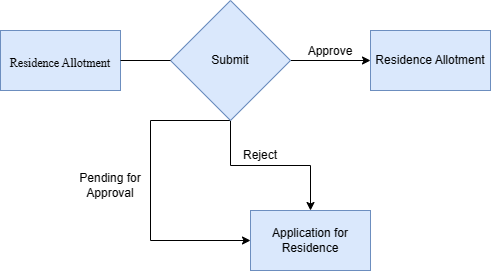

The diagram above was exported from draw.io. Its source (the exported page's mxGraphModel, read from the mxfile embedded in the PNG):
<mxGraphModel dx="396" dy="714" grid="1" gridSize="10" guides="1" tooltips="1" connect="1" arrows="1" fold="1" page="1" pageScale="1" pageWidth="850" pageHeight="1100" math="0" shadow="0">
  <root>
    <mxCell id="0" />
    <mxCell id="1" parent="0" />
    <mxCell id="xE0rwOXQKv9Jl8i6XUmA-6" value="" style="edgeStyle=orthogonalEdgeStyle;rounded=0;orthogonalLoop=1;jettySize=auto;html=1;fontSize=12;" edge="1" parent="1" source="vWp92BVAWtte3-ZsINCP-1" target="xE0rwOXQKv9Jl8i6XUmA-5">
      <mxGeometry relative="1" as="geometry" />
    </mxCell>
    <mxCell id="xE0rwOXQKv9Jl8i6XUmA-11" value="" style="edgeStyle=orthogonalEdgeStyle;rounded=0;orthogonalLoop=1;jettySize=auto;html=1;fontSize=12;" edge="1" parent="1" source="vWp92BVAWtte3-ZsINCP-1" target="xE0rwOXQKv9Jl8i6XUmA-9">
      <mxGeometry relative="1" as="geometry" />
    </mxCell>
    <mxCell id="xE0rwOXQKv9Jl8i6XUmA-12" style="edgeStyle=orthogonalEdgeStyle;rounded=0;orthogonalLoop=1;jettySize=auto;html=1;fontSize=12;entryX=0;entryY=0.5;entryDx=0;entryDy=0;exitX=0.5;exitY=1;exitDx=0;exitDy=0;" edge="1" parent="1" source="vWp92BVAWtte3-ZsINCP-1" target="xE0rwOXQKv9Jl8i6XUmA-9">
      <mxGeometry relative="1" as="geometry">
        <mxPoint x="210" y="270" as="targetPoint" />
        <Array as="points">
          <mxPoint x="180" y="230" />
          <mxPoint x="180" y="350" />
        </Array>
      </mxGeometry>
    </mxCell>
    <mxCell id="vWp92BVAWtte3-ZsINCP-1" value="Submit" style="rhombus;whiteSpace=wrap;html=1;fillColor=#dae8fc;strokeColor=#6c8ebf;" parent="1" vertex="1">
      <mxGeometry x="200" y="110" width="120" height="120" as="geometry" />
    </mxCell>
    <mxCell id="vWp92BVAWtte3-ZsINCP-2" value="&lt;p style=&quot;margin-left:0.0000pt;mso-para-margin-left:0.0000gd;text-indent:0.0000pt;&lt;br/&gt;mso-char-indent-count:0.0000;text-align:left;mso-outline-level:2;&lt;br/&gt;line-height:150%;mso-list:l0 level2 lfo1;&quot; class=&quot;MsoNormal&quot;&gt;&lt;span style=&quot;font-family: &amp;quot;Times New Roman&amp;quot;;&quot;&gt;&lt;font style=&quot;font-size: 12px;&quot;&gt;Residence Allotment&lt;/font&gt;&lt;/span&gt;&lt;b&gt;&lt;span style=&quot;font-family: &amp;quot;Times New Roman&amp;quot;; font-size: 16pt;&quot;&gt;&lt;/span&gt;&lt;/b&gt;&lt;/p&gt;" style="rounded=0;whiteSpace=wrap;html=1;fillColor=#dae8fc;strokeColor=#6c8ebf;" parent="1" vertex="1">
      <mxGeometry x="30" y="140" width="120" height="60" as="geometry" />
    </mxCell>
    <mxCell id="vWp92BVAWtte3-ZsINCP-4" value="" style="endArrow=none;html=1;rounded=0;exitX=1;exitY=0.5;exitDx=0;exitDy=0;entryX=0;entryY=0.5;entryDx=0;entryDy=0;" parent="1" source="vWp92BVAWtte3-ZsINCP-2" target="vWp92BVAWtte3-ZsINCP-1" edge="1">
      <mxGeometry width="50" height="50" relative="1" as="geometry">
        <mxPoint x="180" y="220" as="sourcePoint" />
        <mxPoint x="230" y="170" as="targetPoint" />
      </mxGeometry>
    </mxCell>
    <mxCell id="xE0rwOXQKv9Jl8i6XUmA-4" value="Reject" style="text;html=1;strokeColor=none;fillColor=none;align=center;verticalAlign=middle;whiteSpace=wrap;rounded=0;fontSize=12;rotation=0;" vertex="1" parent="1">
      <mxGeometry x="260" y="250" width="60" height="30" as="geometry" />
    </mxCell>
    <mxCell id="xE0rwOXQKv9Jl8i6XUmA-5" value="Residence Allotment" style="whiteSpace=wrap;html=1;fillColor=#dae8fc;strokeColor=#6c8ebf;" vertex="1" parent="1">
      <mxGeometry x="400" y="140" width="120" height="60" as="geometry" />
    </mxCell>
    <mxCell id="xE0rwOXQKv9Jl8i6XUmA-7" value="Approve" style="text;html=1;strokeColor=none;fillColor=none;align=center;verticalAlign=middle;whiteSpace=wrap;rounded=0;fontSize=12;" vertex="1" parent="1">
      <mxGeometry x="330" y="146" width="60" height="30" as="geometry" />
    </mxCell>
    <mxCell id="xE0rwOXQKv9Jl8i6XUmA-9" value="Application for Residence" style="rounded=0;whiteSpace=wrap;html=1;fontSize=12;fillColor=#dae8fc;strokeColor=#6c8ebf;" vertex="1" parent="1">
      <mxGeometry x="280" y="320" width="120" height="60" as="geometry" />
    </mxCell>
    <mxCell id="xE0rwOXQKv9Jl8i6XUmA-14" value="Pending for Approval" style="text;html=1;strokeColor=none;fillColor=none;align=center;verticalAlign=middle;whiteSpace=wrap;rounded=0;fontSize=12;" vertex="1" parent="1">
      <mxGeometry x="100" y="280" width="80" height="30" as="geometry" />
    </mxCell>
  </root>
</mxGraphModel>